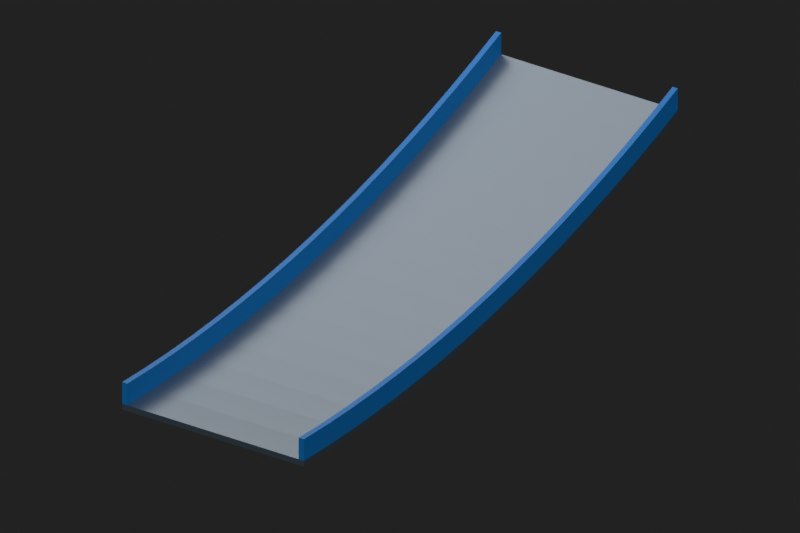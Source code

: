 # Source: ramp.blend  (saved by Blender 5.2.44; exported with 4.5.12 LTS)
import bpy
from mathutils import Matrix  # noqa: F401  (used for matrix-valued properties, if any)

bpy.ops.wm.read_factory_settings(use_empty=True)
scene = bpy.context.scene
scene.name = 'Scene'

# ---- materials (node trees are filled in below, after node groups)
mat_brushed_metal = bpy.data.materials.new('Brushed_Metal')
mat_brushed_metal.diffuse_color = (0.28, 0.32, 0.36, 1.0)
mat_team_primary = bpy.data.materials.new('Team_Primary')
mat_team_primary.diffuse_color = (0.045, 0.19, 0.48, 1.0)

# ---- material node trees
mat_brushed_metal.use_nodes = True; mat_brushed_metal.node_tree.nodes.clear()
_N = mat_brushed_metal.node_tree.nodes; _L = mat_brushed_metal.node_tree.links
n0 = _N.new('ShaderNodeBsdfPrincipled'); n0.name = 'Principled BSDF'; n0.location = (-200, 100)
n0.inputs[0].default_value = (0.28, 0.32, 0.36, 1.0)
n0.inputs[1].default_value = 0.7
n0.inputs[2].default_value = 0.32
n0.inputs[10].default_value = 0.005
n1 = _N.new('ShaderNodeOutputMaterial'); n1.name = 'Material Output'; n1.location = (200, 100)
_L.new(n0.outputs[0], n1.inputs[0])
n1.is_active_output = True
mat_team_primary.use_nodes = True; mat_team_primary.node_tree.nodes.clear()
_N = mat_team_primary.node_tree.nodes; _L = mat_team_primary.node_tree.links
n0 = _N.new('ShaderNodeBsdfPrincipled'); n0.name = 'Principled BSDF'; n0.location = (-200, 100)
n0.inputs[0].default_value = (0.045, 0.19, 0.48, 1.0)
n0.inputs[1].default_value = 0.15
n0.inputs[2].default_value = 0.35
n0.inputs[10].default_value = 0.005
n1 = _N.new('ShaderNodeOutputMaterial'); n1.name = 'Material Output'; n1.location = (200, 100)
_L.new(n0.outputs[0], n1.inputs[0])
n1.is_active_output = True

# ---- world
world_world_studio_001 = bpy.data.worlds.new('World_Studio.001'); scene.world = world_world_studio_001
world_world_studio_001.use_nodes = True; world_world_studio_001.node_tree.nodes.clear()
_N = world_world_studio_001.node_tree.nodes; _L = world_world_studio_001.node_tree.links
n0 = _N.new('ShaderNodeBackground'); n0.name = 'Background'; n0.location = (-200, 100)
n0.inputs[0].default_value = (0.05, 0.05, 0.05, 1.0)
n1 = _N.new('ShaderNodeOutputWorld'); n1.name = 'World Output'; n1.location = (200, 100)
_L.new(n0.outputs[0], n1.inputs[0])
n1.is_active_output = True
world_world_studio_001.color = (0.15, 0.15, 0.15)

# ---- cameras
cam_cam_main_001 = bpy.data.cameras.new('CAM_main.001')
cam_cam_main_001.type = 'ORTHO'
cam_cam_main_001.ortho_scale = 2.5

# ---- lights
light_lgt_key_001 = bpy.data.lights.new('LGT_key.001', 'SUN')
light_lgt_key_001.energy = 2.5
light_lgt_fill_001 = bpy.data.lights.new('LGT_fill.001', 'POINT')
light_lgt_fill_001.energy = 180.0
light_lgt_fill_001.shadow_soft_size = 2.0

# ---- meshes
me_ramp_deck_001 = bpy.data.meshes.new('Ramp_deck.001')
me_ramp_deck_001.from_pydata([(-0.35, -1.0, 0.02), (0.35, -1.0, 0.02), (-0.35, -1.0, 0.0), (0.35, -1.0, 0.0), (-0.35, -0.875, 0.02168), (0.35, -0.875, 0.02168), (-0.35, -0.875, 0.00168), (0.35, -0.875, 0.00168), (-0.35, -0.75, 0.02672), (0.35, -0.75, 0.02672), (-0.35, -0.75, 0.006719), (0.35, -0.75, 0.006719), (-0.35, -0.625, 0.03512), (0.35, -0.625, 0.03512), (-0.35, -0.625, 0.01512), (0.35, -0.625, 0.01512), (-0.35, -0.5, 0.04688), (0.35, -0.5, 0.04688), (-0.35, -0.5, 0.02688), (0.35, -0.5, 0.02688), (-0.35, -0.375, 0.06199), (0.35, -0.375, 0.06199), (-0.35, -0.375, 0.04199), (0.35, -0.375, 0.04199), (-0.35, -0.25, 0.08047), (0.35, -0.25, 0.08047), (-0.35, -0.25, 0.06047), (0.35, -0.25, 0.06047), (-0.35, -0.125, 0.1023), (0.35, -0.125, 0.1023), (-0.35, -0.125, 0.0823), (0.35, -0.125, 0.0823), (-0.35, 0.0, 0.1275), (0.35, 0.0, 0.1275), (-0.35, 0.0, 0.1075), (0.35, 0.0, 0.1075), (-0.35, 0.125, 0.1561), (0.35, 0.125, 0.1561), (-0.35, 0.125, 0.1361), (0.35, 0.125, 0.1361), (-0.35, 0.25, 0.188), (0.35, 0.25, 0.188), (-0.35, 0.25, 0.168), (0.35, 0.25, 0.168), (-0.35, 0.375, 0.2232), (0.35, 0.375, 0.2232), (-0.35, 0.375, 0.2032), (0.35, 0.375, 0.2032), (-0.35, 0.5, 0.2619), (0.35, 0.5, 0.2619), (-0.35, 0.5, 0.2419), (0.35, 0.5, 0.2419), (-0.35, 0.625, 0.3039), (0.35, 0.625, 0.3039), (-0.35, 0.625, 0.2839), (0.35, 0.625, 0.2839), (-0.35, 0.75, 0.3492), (0.35, 0.75, 0.3492), (-0.35, 0.75, 0.3292), (0.35, 0.75, 0.3292), (-0.35, 0.875, 0.3979), (0.35, 0.875, 0.3979), (-0.35, 0.875, 0.3779), (0.35, 0.875, 0.3779), (-0.35, 1.0, 0.45), (0.35, 1.0, 0.45), (-0.35, 1.0, 0.43), (0.35, 1.0, 0.43)], [], [(0, 1, 5, 4), (2, 6, 7, 3), (0, 4, 6, 2), (1, 3, 7, 5), (4, 5, 9, 8), (6, 10, 11, 7), (4, 8, 10, 6), (5, 7, 11, 9), (8, 9, 13, 12), (10, 14, 15, 11), (8, 12, 14, 10), (9, 11, 15, 13), (12, 13, 17, 16), (14, 18, 19, 15), (12, 16, 18, 14), (13, 15, 19, 17), (16, 17, 21, 20), (18, 22, 23, 19), (16, 20, 22, 18), (17, 19, 23, 21), (20, 21, 25, 24), (22, 26, 27, 23), (20, 24, 26, 22), (21, 23, 27, 25), (24, 25, 29, 28), (26, 30, 31, 27), (24, 28, 30, 26), (25, 27, 31, 29), (28, 29, 33, 32), (30, 34, 35, 31), (28, 32, 34, 30), (29, 31, 35, 33), (32, 33, 37, 36), (34, 38, 39, 35), (32, 36, 38, 34), (33, 35, 39, 37), (36, 37, 41, 40), (38, 42, 43, 39), (36, 40, 42, 38), (37, 39, 43, 41), (40, 41, 45, 44), (42, 46, 47, 43), (40, 44, 46, 42), (41, 43, 47, 45), (44, 45, 49, 48), (46, 50, 51, 47), (44, 48, 50, 46), (45, 47, 51, 49), (48, 49, 53, 52), (50, 54, 55, 51), (48, 52, 54, 50), (49, 51, 55, 53), (52, 53, 57, 56), (54, 58, 59, 55), (52, 56, 58, 54), (53, 55, 59, 57), (56, 57, 61, 60), (58, 62, 63, 59), (56, 60, 62, 58), (57, 59, 63, 61), (60, 61, 65, 64), (62, 66, 67, 63), (60, 64, 66, 62), (61, 63, 67, 65), (0, 2, 3, 1), (64, 65, 67, 66)])
_uv = me_ramp_deck_001.uv_layers.new(name='UVMap')
_uv.uv.foreach_set('vector', [0.3426, 0.9944, 0.003527, 0.9944, 0.003527, 0.935, 0.3426, 0.935, 0.3497, 0.9944, 0.3497, 0.935, 0.6887, 0.935, 0.6887, 0.9944, 0.6958, 0.9944, 0.7077, 0.9351, 0.7172, 0.9371, 0.7052, 0.9965, 0.8236, 0.9944, 0.8141, 0.9965, 0.8022, 0.9371, 0.8117, 0.9351, 0.3426, 0.935, 0.003527, 0.935, 0.003527, 0.8753, 0.3426, 0.8753, 0.3497, 0.935, 0.3497, 0.8753, 0.6887, 0.8753, 0.6887, 0.935, 0.7077, 0.9351, 0.718, 0.8754, 0.7275, 0.8774, 0.7172, 0.9371, 0.8117, 0.9351, 0.8022, 0.9371, 0.7918, 0.8774, 0.8013, 0.8754, 0.3426, 0.8753, 0.003527, 0.8753, 0.003527, 0.8152, 0.3426, 0.8152, 0.3497, 0.8753, 0.3497, 0.8152, 0.6887, 0.8152, 0.6887, 0.8753, 0.718, 0.8754, 0.7268, 0.8153, 0.7363, 0.8173, 0.7275, 0.8774, 0.8013, 0.8754, 0.7918, 0.8774, 0.7831, 0.8173, 0.7926, 0.8153, 0.3426, 0.8152, 0.003527, 0.8152, 0.003527, 0.7548, 0.3426, 0.7548, 0.3497, 0.8152, 0.3497, 0.7548, 0.6887, 0.7548, 0.6887, 0.8152, 0.7268, 0.8153, 0.734, 0.7549, 0.7434, 0.757, 0.7363, 0.8173, 0.7926, 0.8153, 0.7831, 0.8173, 0.7759, 0.757, 0.7854, 0.7549, 0.3426, 0.7548, 0.003527, 0.7548, 0.003527, 0.6941, 0.3426, 0.6941, 0.3497, 0.7548, 0.3497, 0.6941, 0.6887, 0.6941, 0.6887, 0.7548, 0.734, 0.7549, 0.7395, 0.6942, 0.749, 0.6962, 0.7434, 0.757, 0.7854, 0.7549, 0.7759, 0.757, 0.7704, 0.6962, 0.7798, 0.6942, 0.3426, 0.6941, 0.003527, 0.6941, 0.003527, 0.633, 0.3426, 0.633, 0.3497, 0.6941, 0.3497, 0.633, 0.6887, 0.633, 0.6887, 0.6941, 0.7395, 0.6942, 0.7435, 0.6331, 0.753, 0.6351, 0.749, 0.6962, 0.7798, 0.6942, 0.7704, 0.6962, 0.7664, 0.6351, 0.7759, 0.6331, 0.3426, 0.633, 0.003527, 0.633, 0.003527, 0.5715, 0.3426, 0.5715, 0.3497, 0.633, 0.3497, 0.5715, 0.6887, 0.5715, 0.6887, 0.633, 0.7435, 0.6331, 0.7459, 0.5717, 0.7554, 0.5737, 0.753, 0.6351, 0.7759, 0.6331, 0.7664, 0.6351, 0.764, 0.5737, 0.7735, 0.5717, 0.3426, 0.5715, 0.003527, 0.5715, 0.003527, 0.5098, 0.3426, 0.5098, 0.3497, 0.5715, 0.3497, 0.5098, 0.6887, 0.5098, 0.6887, 0.5715, 0.7459, 0.5717, 0.7467, 0.5099, 0.7562, 0.512, 0.7554, 0.5737, 0.7735, 0.5717, 0.764, 0.5737, 0.7632, 0.512, 0.7727, 0.5099, 0.3426, 0.5098, 0.003527, 0.5098, 0.003527, 0.4477, 0.3426, 0.4477, 0.3497, 0.5098, 0.3497, 0.4477, 0.6887, 0.4477, 0.6887, 0.5098, 0.7467, 0.5099, 0.7459, 0.4478, 0.7554, 0.4499, 0.7562, 0.512, 0.7727, 0.5099, 0.7632, 0.512, 0.764, 0.4499, 0.7735, 0.4478, 0.3426, 0.4477, 0.003527, 0.4477, 0.003527, 0.3852, 0.3426, 0.3852, 0.3497, 0.4477, 0.3497, 0.3852, 0.6887, 0.3852, 0.6887, 0.4477, 0.7459, 0.4478, 0.7435, 0.3854, 0.753, 0.3874, 0.7554, 0.4499, 0.7735, 0.4478, 0.764, 0.4499, 0.7664, 0.3874, 0.7759, 0.3854, 0.3426, 0.3852, 0.003527, 0.3852, 0.003527, 0.3225, 0.3426, 0.3225, 0.3497, 0.3852, 0.3497, 0.3225, 0.6887, 0.3225, 0.6887, 0.3852, 0.7435, 0.3854, 0.7395, 0.3226, 0.749, 0.3246, 0.753, 0.3874, 0.7759, 0.3854, 0.7664, 0.3874, 0.7704, 0.3246, 0.7798, 0.3226, 0.3426, 0.3225, 0.003527, 0.3225, 0.003527, 0.2594, 0.3426, 0.2594, 0.3497, 0.3225, 0.3497, 0.2594, 0.6887, 0.2594, 0.6887, 0.3225, 0.7395, 0.3226, 0.734, 0.2595, 0.7434, 0.2615, 0.749, 0.3246, 0.7798, 0.3226, 0.7704, 0.3246, 0.7759, 0.2615, 0.7854, 0.2595, 0.3426, 0.2594, 0.003527, 0.2594, 0.003527, 0.1959, 0.3426, 0.1959, 0.3497, 0.2594, 0.3497, 0.1959, 0.6887, 0.1959, 0.6887, 0.2594, 0.734, 0.2595, 0.7268, 0.196, 0.7363, 0.198, 0.7434, 0.2615, 0.7854, 0.2595, 0.7759, 0.2615, 0.7831, 0.198, 0.7926, 0.196, 0.3426, 0.1959, 0.003527, 0.1959, 0.003527, 0.1321, 0.3426, 0.1321, 0.3497, 0.1959, 0.3497, 0.1321, 0.6887, 0.1321, 0.6887, 0.1959, 0.7268, 0.196, 0.718, 0.1322, 0.7275, 0.1342, 0.7363, 0.198, 0.7926, 0.196, 0.7831, 0.198, 0.7918, 0.1342, 0.8013, 0.1322, 0.3426, 0.1321, 0.003527, 0.1321, 0.003527, 0.06799, 0.3426, 0.06799, 0.3497, 0.1321, 0.3497, 0.06799, 0.6887, 0.06799, 0.6887, 0.1321, 0.718, 0.1322, 0.7077, 0.06802, 0.7172, 0.07006, 0.7275, 0.1342, 0.8013, 0.1322, 0.7918, 0.1342, 0.8022, 0.07006, 0.8117, 0.06802, 0.3426, 0.06799, 0.003527, 0.06799, 0.003527, 0.003527, 0.3426, 0.003527, 0.3497, 0.06799, 0.3497, 0.003527, 0.6887, 0.003527, 0.6887, 0.06799, 0.7077, 0.06802, 0.6958, 0.003527, 0.7052, 0.005564, 0.7172, 0.07006, 0.8117, 0.06802, 0.8022, 0.07006, 0.8141, 0.005564, 0.8236, 0.003527, 0.8306, 0.003527, 0.8403, 0.003527, 0.8403, 0.3426, 0.8306, 0.3426, 0.8306, 0.6887, 0.8306, 0.3497, 0.8403, 0.3497, 0.8403, 0.6887])
me_ramp_deck_001.materials.append(mat_brushed_metal)
me_ramp_deck_001.update()
me_side_lip_002 = bpy.data.meshes.new('Side_lip.002')
me_side_lip_002.from_pydata([(-0.33, -1.0, 0.02), (-0.35, -1.0, 0.02), (-0.33, -1.0, 0.095), (-0.35, -1.0, 0.095), (-0.33, -0.875, 0.02168), (-0.35, -0.875, 0.02168), (-0.33, -0.875, 0.09668), (-0.35, -0.875, 0.09668), (-0.33, -0.75, 0.02672), (-0.35, -0.75, 0.02672), (-0.33, -0.75, 0.1017), (-0.35, -0.75, 0.1017), (-0.33, -0.625, 0.03512), (-0.35, -0.625, 0.03512), (-0.33, -0.625, 0.1101), (-0.35, -0.625, 0.1101), (-0.33, -0.5, 0.04688), (-0.35, -0.5, 0.04688), (-0.33, -0.5, 0.1219), (-0.35, -0.5, 0.1219), (-0.33, -0.375, 0.06199), (-0.35, -0.375, 0.06199), (-0.33, -0.375, 0.137), (-0.35, -0.375, 0.137), (-0.33, -0.25, 0.08047), (-0.35, -0.25, 0.08047), (-0.33, -0.25, 0.1555), (-0.35, -0.25, 0.1555), (-0.33, -0.125, 0.1023), (-0.35, -0.125, 0.1023), (-0.33, -0.125, 0.1773), (-0.35, -0.125, 0.1773), (-0.33, 0.0, 0.1275), (-0.35, 0.0, 0.1275), (-0.33, 0.0, 0.2025), (-0.35, 0.0, 0.2025), (-0.33, 0.125, 0.1561), (-0.35, 0.125, 0.1561), (-0.33, 0.125, 0.2311), (-0.35, 0.125, 0.2311), (-0.33, 0.25, 0.188), (-0.35, 0.25, 0.188), (-0.33, 0.25, 0.263), (-0.35, 0.25, 0.263), (-0.33, 0.375, 0.2232), (-0.35, 0.375, 0.2232), (-0.33, 0.375, 0.2982), (-0.35, 0.375, 0.2982), (-0.33, 0.5, 0.2619), (-0.35, 0.5, 0.2619), (-0.33, 0.5, 0.3369), (-0.35, 0.5, 0.3369), (-0.33, 0.625, 0.3039), (-0.35, 0.625, 0.3039), (-0.33, 0.625, 0.3789), (-0.35, 0.625, 0.3789), (-0.33, 0.75, 0.3492), (-0.35, 0.75, 0.3492), (-0.33, 0.75, 0.4242), (-0.35, 0.75, 0.4242), (-0.33, 0.875, 0.3979), (-0.35, 0.875, 0.3979), (-0.33, 0.875, 0.4729), (-0.35, 0.875, 0.4729), (-0.33, 1.0, 0.45), (-0.35, 1.0, 0.45), (-0.33, 1.0, 0.525), (-0.35, 1.0, 0.525), (0.33, -1.0, 0.02), (0.35, -1.0, 0.02), (0.33, -1.0, 0.095), (0.35, -1.0, 0.095), (0.33, -0.875, 0.02168), (0.35, -0.875, 0.02168), (0.33, -0.875, 0.09668), (0.35, -0.875, 0.09668), (0.33, -0.75, 0.02672), (0.35, -0.75, 0.02672), (0.33, -0.75, 0.1017), (0.35, -0.75, 0.1017), (0.33, -0.625, 0.03512), (0.35, -0.625, 0.03512), (0.33, -0.625, 0.1101), (0.35, -0.625, 0.1101), (0.33, -0.5, 0.04688), (0.35, -0.5, 0.04688), (0.33, -0.5, 0.1219), (0.35, -0.5, 0.1219), (0.33, -0.375, 0.06199), (0.35, -0.375, 0.06199), (0.33, -0.375, 0.137), (0.35, -0.375, 0.137), (0.33, -0.25, 0.08047), (0.35, -0.25, 0.08047), (0.33, -0.25, 0.1555), (0.35, -0.25, 0.1555), (0.33, -0.125, 0.1023), (0.35, -0.125, 0.1023), (0.33, -0.125, 0.1773), (0.35, -0.125, 0.1773), (0.33, 0.0, 0.1275), (0.35, 0.0, 0.1275), (0.33, 0.0, 0.2025), (0.35, 0.0, 0.2025), (0.33, 0.125, 0.1561), (0.35, 0.125, 0.1561), (0.33, 0.125, 0.2311), (0.35, 0.125, 0.2311), (0.33, 0.25, 0.188), (0.35, 0.25, 0.188), (0.33, 0.25, 0.263), (0.35, 0.25, 0.263), (0.33, 0.375, 0.2232), (0.35, 0.375, 0.2232), (0.33, 0.375, 0.2982), (0.35, 0.375, 0.2982), (0.33, 0.5, 0.2619), (0.35, 0.5, 0.2619), (0.33, 0.5, 0.3369), (0.35, 0.5, 0.3369), (0.33, 0.625, 0.3039), (0.35, 0.625, 0.3039), (0.33, 0.625, 0.3789), (0.35, 0.625, 0.3789), (0.33, 0.75, 0.3492), (0.35, 0.75, 0.3492), (0.33, 0.75, 0.4242), (0.35, 0.75, 0.4242), (0.33, 0.875, 0.3979), (0.35, 0.875, 0.3979), (0.33, 0.875, 0.4729), (0.35, 0.875, 0.4729), (0.33, 1.0, 0.45), (0.35, 1.0, 0.45), (0.33, 1.0, 0.525), (0.35, 1.0, 0.525)], [], [(0, 4, 5, 1), (2, 3, 7, 6), (0, 2, 6, 4), (1, 5, 7, 3), (4, 8, 9, 5), (6, 7, 11, 10), (4, 6, 10, 8), (5, 9, 11, 7), (8, 12, 13, 9), (10, 11, 15, 14), (8, 10, 14, 12), (9, 13, 15, 11), (12, 16, 17, 13), (14, 15, 19, 18), (12, 14, 18, 16), (13, 17, 19, 15), (16, 20, 21, 17), (18, 19, 23, 22), (16, 18, 22, 20), (17, 21, 23, 19), (20, 24, 25, 21), (22, 23, 27, 26), (20, 22, 26, 24), (21, 25, 27, 23), (24, 28, 29, 25), (26, 27, 31, 30), (24, 26, 30, 28), (25, 29, 31, 27), (28, 32, 33, 29), (30, 31, 35, 34), (28, 30, 34, 32), (29, 33, 35, 31), (32, 36, 37, 33), (34, 35, 39, 38), (32, 34, 38, 36), (33, 37, 39, 35), (36, 40, 41, 37), (38, 39, 43, 42), (36, 38, 42, 40), (37, 41, 43, 39), (40, 44, 45, 41), (42, 43, 47, 46), (40, 42, 46, 44), (41, 45, 47, 43), (44, 48, 49, 45), (46, 47, 51, 50), (44, 46, 50, 48), (45, 49, 51, 47), (48, 52, 53, 49), (50, 51, 55, 54), (48, 50, 54, 52), (49, 53, 55, 51), (52, 56, 57, 53), (54, 55, 59, 58), (52, 54, 58, 56), (53, 57, 59, 55), (56, 60, 61, 57), (58, 59, 63, 62), (56, 58, 62, 60), (57, 61, 63, 59), (60, 64, 65, 61), (62, 63, 67, 66), (60, 62, 66, 64), (61, 65, 67, 63), (0, 1, 3, 2), (64, 66, 67, 65), (68, 72, 73, 69), (70, 71, 75, 74), (68, 70, 74, 72), (69, 73, 75, 71), (72, 76, 77, 73), (74, 75, 79, 78), (72, 74, 78, 76), (73, 77, 79, 75), (76, 80, 81, 77), (78, 79, 83, 82), (76, 78, 82, 80), (77, 81, 83, 79), (80, 84, 85, 81), (82, 83, 87, 86), (80, 82, 86, 84), (81, 85, 87, 83), (84, 88, 89, 85), (86, 87, 91, 90), (84, 86, 90, 88), (85, 89, 91, 87), (88, 92, 93, 89), (90, 91, 95, 94), (88, 90, 94, 92), (89, 93, 95, 91), (92, 96, 97, 93), (94, 95, 99, 98), (92, 94, 98, 96), (93, 97, 99, 95), (96, 100, 101, 97), (98, 99, 103, 102), (96, 98, 102, 100), (97, 101, 103, 99), (100, 104, 105, 101), (102, 103, 107, 106), (100, 102, 106, 104), (101, 105, 107, 103), (104, 108, 109, 105), (106, 107, 111, 110), (104, 106, 110, 108), (105, 109, 111, 107), (108, 112, 113, 109), (110, 111, 115, 114), (108, 110, 114, 112), (109, 113, 115, 111), (112, 116, 117, 113), (114, 115, 119, 118), (112, 114, 118, 116), (113, 117, 119, 115), (116, 120, 121, 117), (118, 119, 123, 122), (116, 118, 122, 120), (117, 121, 123, 119), (120, 124, 125, 121), (122, 123, 127, 126), (120, 122, 126, 124), (121, 125, 127, 123), (124, 128, 129, 125), (126, 127, 131, 130), (124, 126, 130, 128), (125, 129, 131, 127), (128, 132, 133, 129), (130, 131, 135, 134), (128, 130, 134, 132), (129, 133, 135, 131), (68, 69, 71, 70), (132, 134, 135, 133)])
_uv = me_side_lip_002.uv_layers.new(name='UVMap')
_uv.uv.foreach_set('vector', [0.1937, 0.9907, 0.1937, 0.9314, 0.2033, 0.9314, 0.2033, 0.9907, 0.1904, 0.9907, 0.1807, 0.9907, 0.1807, 0.9314, 0.1904, 0.9314, 0.03709, 0.9984, 0.001639, 0.9907, 0.01355, 0.9315, 0.049, 0.9391, 0.142, 0.9984, 0.1301, 0.9391, 0.1655, 0.9315, 0.1775, 0.9907, 0.1937, 0.9314, 0.1937, 0.8718, 0.2033, 0.8718, 0.2033, 0.9314, 0.1904, 0.9314, 0.1807, 0.9314, 0.1807, 0.8718, 0.1904, 0.8718, 0.049, 0.9391, 0.01355, 0.9315, 0.02387, 0.8719, 0.05932, 0.8795, 0.1301, 0.9391, 0.1198, 0.8795, 0.1552, 0.8719, 0.1655, 0.9315, 0.1937, 0.8718, 0.1937, 0.8118, 0.2033, 0.8118, 0.2033, 0.8718, 0.1904, 0.8718, 0.1807, 0.8718, 0.1807, 0.8118, 0.1904, 0.8118, 0.05932, 0.8795, 0.02387, 0.8719, 0.0326, 0.8119, 0.06806, 0.8196, 0.1198, 0.8795, 0.111, 0.8196, 0.1465, 0.8119, 0.1552, 0.8719, 0.1937, 0.8118, 0.1937, 0.7515, 0.2033, 0.7515, 0.2033, 0.8118, 0.1904, 0.8118, 0.1807, 0.8118, 0.1807, 0.7515, 0.1904, 0.7515, 0.06806, 0.8196, 0.0326, 0.8119, 0.03975, 0.7517, 0.0752, 0.7593, 0.111, 0.8196, 0.1039, 0.7593, 0.1393, 0.7517, 0.1465, 0.8119, 0.1937, 0.7515, 0.1937, 0.6909, 0.2033, 0.6909, 0.2033, 0.7515, 0.1904, 0.7515, 0.1807, 0.7515, 0.1807, 0.6909, 0.1904, 0.6909, 0.0752, 0.7593, 0.03975, 0.7517, 0.04531, 0.691, 0.08076, 0.6987, 0.1039, 0.7593, 0.09833, 0.6987, 0.1338, 0.691, 0.1393, 0.7517, 0.1937, 0.6909, 0.1937, 0.6299, 0.2033, 0.6299, 0.2033, 0.6909, 0.1904, 0.6909, 0.1807, 0.6909, 0.1807, 0.6299, 0.1904, 0.6299, 0.08076, 0.6987, 0.04531, 0.691, 0.04928, 0.6301, 0.08473, 0.6377, 0.09833, 0.6987, 0.09436, 0.6377, 0.1298, 0.6301, 0.1338, 0.691, 0.1937, 0.6299, 0.1937, 0.5686, 0.2033, 0.5686, 0.2033, 0.6299, 0.1904, 0.6299, 0.1807, 0.6299, 0.1807, 0.5686, 0.1904, 0.5686, 0.08473, 0.6377, 0.04928, 0.6301, 0.05166, 0.5688, 0.08711, 0.5764, 0.09436, 0.6377, 0.09198, 0.5764, 0.1274, 0.5688, 0.1298, 0.6301, 0.1937, 0.5686, 0.1937, 0.507, 0.2033, 0.507, 0.2033, 0.5686, 0.1904, 0.5686, 0.1807, 0.5686, 0.1807, 0.507, 0.1904, 0.507, 0.08711, 0.5764, 0.05166, 0.5688, 0.05245, 0.5071, 0.08791, 0.5147, 0.09198, 0.5764, 0.09118, 0.5147, 0.1266, 0.5071, 0.1274, 0.5688, 0.1937, 0.507, 0.1937, 0.445, 0.2033, 0.445, 0.2033, 0.507, 0.1904, 0.507, 0.1807, 0.507, 0.1807, 0.445, 0.1904, 0.445, 0.08791, 0.5147, 0.05245, 0.5071, 0.05166, 0.4451, 0.08711, 0.4527, 0.09118, 0.5147, 0.09198, 0.4527, 0.1274, 0.4451, 0.1266, 0.5071, 0.1937, 0.445, 0.1937, 0.3827, 0.2033, 0.3827, 0.2033, 0.445, 0.1904, 0.445, 0.1807, 0.445, 0.1807, 0.3827, 0.1904, 0.3827, 0.08711, 0.4527, 0.05166, 0.4451, 0.04928, 0.3828, 0.08473, 0.3904, 0.09198, 0.4527, 0.09436, 0.3904, 0.1298, 0.3828, 0.1274, 0.4451, 0.1937, 0.3827, 0.1937, 0.32, 0.2033, 0.32, 0.2033, 0.3827, 0.1904, 0.3827, 0.1807, 0.3827, 0.1807, 0.32, 0.1904, 0.32, 0.08473, 0.3904, 0.04928, 0.3828, 0.04531, 0.3201, 0.08076, 0.3277, 0.09436, 0.3904, 0.09833, 0.3277, 0.1338, 0.3201, 0.1298, 0.3828, 0.1937, 0.32, 0.1937, 0.257, 0.2033, 0.257, 0.2033, 0.32, 0.1904, 0.32, 0.1807, 0.32, 0.1807, 0.257, 0.1904, 0.257, 0.08076, 0.3277, 0.04531, 0.3201, 0.03975, 0.2571, 0.0752, 0.2647, 0.09833, 0.3277, 0.1039, 0.2647, 0.1393, 0.2571, 0.1338, 0.3201, 0.1937, 0.257, 0.1937, 0.1937, 0.2033, 0.1937, 0.2033, 0.257, 0.1904, 0.257, 0.1807, 0.257, 0.1807, 0.1937, 0.1904, 0.1937, 0.0752, 0.2647, 0.03975, 0.2571, 0.0326, 0.1938, 0.06806, 0.2014, 0.1039, 0.2647, 0.111, 0.2014, 0.1465, 0.1938, 0.1393, 0.2571, 0.1937, 0.1937, 0.1937, 0.13, 0.2033, 0.13, 0.2033, 0.1937, 0.1904, 0.1937, 0.1807, 0.1937, 0.1807, 0.13, 0.1904, 0.13, 0.06806, 0.2014, 0.0326, 0.1938, 0.02387, 0.1301, 0.05932, 0.1377, 0.111, 0.2014, 0.1198, 0.1377, 0.1552, 0.1301, 0.1465, 0.1938, 0.1937, 0.13, 0.1937, 0.06598, 0.2033, 0.06598, 0.2033, 0.13, 0.1904, 0.13, 0.1807, 0.13, 0.1807, 0.06598, 0.1904, 0.06598, 0.05932, 0.1377, 0.02387, 0.1301, 0.01355, 0.06602, 0.049, 0.07364, 0.1198, 0.1377, 0.1301, 0.07364, 0.1655, 0.06602, 0.1552, 0.1301, 0.1937, 0.06598, 0.1937, 0.001639, 0.2033, 0.001639, 0.2033, 0.06598, 0.1904, 0.06598, 0.1807, 0.06598, 0.1807, 0.001639, 0.1904, 0.001639, 0.049, 0.07364, 0.01355, 0.06602, 0.001639, 0.001639, 0.03709, 0.009261, 0.1301, 0.07364, 0.142, 0.009261, 0.1775, 0.001639, 0.1655, 0.06602, 0.2163, 0.0379, 0.2066, 0.0379, 0.2066, 0.001639, 0.2163, 0.001639, 0.2066, 0.07744, 0.2066, 0.04118, 0.2163, 0.04118, 0.2163, 0.07744, 0.1937, 0.9907, 0.1937, 0.9314, 0.2033, 0.9314, 0.2033, 0.9907, 0.1904, 0.9907, 0.1807, 0.9907, 0.1807, 0.9314, 0.1904, 0.9314, 0.03709, 0.9984, 0.001639, 0.9907, 0.01355, 0.9315, 0.049, 0.9391, 0.142, 0.9984, 0.1301, 0.9391, 0.1655, 0.9315, 0.1775, 0.9907, 0.1937, 0.9314, 0.1937, 0.8718, 0.2033, 0.8718, 0.2033, 0.9314, 0.1904, 0.9314, 0.1807, 0.9314, 0.1807, 0.8718, 0.1904, 0.8718, 0.049, 0.9391, 0.01355, 0.9315, 0.02387, 0.8719, 0.05932, 0.8795, 0.1301, 0.9391, 0.1198, 0.8795, 0.1552, 0.8719, 0.1655, 0.9315, 0.1937, 0.8718, 0.1937, 0.8118, 0.2033, 0.8118, 0.2033, 0.8718, 0.1904, 0.8718, 0.1807, 0.8718, 0.1807, 0.8118, 0.1904, 0.8118, 0.05932, 0.8795, 0.02387, 0.8719, 0.0326, 0.8119, 0.06806, 0.8196, 0.1198, 0.8795, 0.111, 0.8196, 0.1465, 0.8119, 0.1552, 0.8719, 0.1937, 0.8118, 0.1937, 0.7515, 0.2033, 0.7515, 0.2033, 0.8118, 0.1904, 0.8118, 0.1807, 0.8118, 0.1807, 0.7515, 0.1904, 0.7515, 0.06806, 0.8196, 0.0326, 0.8119, 0.03975, 0.7517, 0.0752, 0.7593, 0.111, 0.8196, 0.1039, 0.7593, 0.1393, 0.7517, 0.1465, 0.8119, 0.1937, 0.7515, 0.1937, 0.6909, 0.2033, 0.6909, 0.2033, 0.7515, 0.1904, 0.7515, 0.1807, 0.7515, 0.1807, 0.6909, 0.1904, 0.6909, 0.0752, 0.7593, 0.03975, 0.7517, 0.04531, 0.691, 0.08076, 0.6987, 0.1039, 0.7593, 0.09833, 0.6987, 0.1338, 0.691, 0.1393, 0.7517, 0.1937, 0.6909, 0.1937, 0.6299, 0.2033, 0.6299, 0.2033, 0.6909, 0.1904, 0.6909, 0.1807, 0.6909, 0.1807, 0.6299, 0.1904, 0.6299, 0.08076, 0.6987, 0.04531, 0.691, 0.04928, 0.6301, 0.08473, 0.6377, 0.09833, 0.6987, 0.09436, 0.6377, 0.1298, 0.6301, 0.1338, 0.691, 0.1937, 0.6299, 0.1937, 0.5686, 0.2033, 0.5686, 0.2033, 0.6299, 0.1904, 0.6299, 0.1807, 0.6299, 0.1807, 0.5686, 0.1904, 0.5686, 0.08473, 0.6377, 0.04928, 0.6301, 0.05166, 0.5688, 0.08711, 0.5764, 0.09436, 0.6377, 0.09198, 0.5764, 0.1274, 0.5688, 0.1298, 0.6301, 0.1937, 0.5686, 0.1937, 0.507, 0.2033, 0.507, 0.2033, 0.5686, 0.1904, 0.5686, 0.1807, 0.5686, 0.1807, 0.507, 0.1904, 0.507, 0.08711, 0.5764, 0.05166, 0.5688, 0.05245, 0.5071, 0.08791, 0.5147, 0.09198, 0.5764, 0.09118, 0.5147, 0.1266, 0.5071, 0.1274, 0.5688, 0.1937, 0.507, 0.1937, 0.445, 0.2033, 0.445, 0.2033, 0.507, 0.1904, 0.507, 0.1807, 0.507, 0.1807, 0.445, 0.1904, 0.445, 0.08791, 0.5147, 0.05245, 0.5071, 0.05166, 0.4451, 0.08711, 0.4527, 0.09118, 0.5147, 0.09198, 0.4527, 0.1274, 0.4451, 0.1266, 0.5071, 0.1937, 0.445, 0.1937, 0.3827, 0.2033, 0.3827, 0.2033, 0.445, 0.1904, 0.445, 0.1807, 0.445, 0.1807, 0.3827, 0.1904, 0.3827, 0.08711, 0.4527, 0.05166, 0.4451, 0.04928, 0.3828, 0.08473, 0.3904, 0.09198, 0.4527, 0.09436, 0.3904, 0.1298, 0.3828, 0.1274, 0.4451, 0.1937, 0.3827, 0.1937, 0.32, 0.2033, 0.32, 0.2033, 0.3827, 0.1904, 0.3827, 0.1807, 0.3827, 0.1807, 0.32, 0.1904, 0.32, 0.08473, 0.3904, 0.04928, 0.3828, 0.04531, 0.3201, 0.08076, 0.3277, 0.09436, 0.3904, 0.09833, 0.3277, 0.1338, 0.3201, 0.1298, 0.3828, 0.1937, 0.32, 0.1937, 0.257, 0.2033, 0.257, 0.2033, 0.32, 0.1904, 0.32, 0.1807, 0.32, 0.1807, 0.257, 0.1904, 0.257, 0.08076, 0.3277, 0.04531, 0.3201, 0.03975, 0.2571, 0.0752, 0.2647, 0.09833, 0.3277, 0.1039, 0.2647, 0.1393, 0.2571, 0.1338, 0.3201, 0.1937, 0.257, 0.1937, 0.1937, 0.2033, 0.1937, 0.2033, 0.257, 0.1904, 0.257, 0.1807, 0.257, 0.1807, 0.1937, 0.1904, 0.1937, 0.0752, 0.2647, 0.03975, 0.2571, 0.0326, 0.1938, 0.06806, 0.2014, 0.1039, 0.2647, 0.111, 0.2014, 0.1465, 0.1938, 0.1393, 0.2571, 0.1937, 0.1937, 0.1937, 0.13, 0.2033, 0.13, 0.2033, 0.1937, 0.1904, 0.1937, 0.1807, 0.1937, 0.1807, 0.13, 0.1904, 0.13, 0.06806, 0.2014, 0.0326, 0.1938, 0.02387, 0.1301, 0.05932, 0.1377, 0.111, 0.2014, 0.1198, 0.1377, 0.1552, 0.1301, 0.1465, 0.1938, 0.1937, 0.13, 0.1937, 0.06598, 0.2033, 0.06598, 0.2033, 0.13, 0.1904, 0.13, 0.1807, 0.13, 0.1807, 0.06598, 0.1904, 0.06598, 0.05932, 0.1377, 0.02387, 0.1301, 0.01355, 0.06602, 0.049, 0.07364, 0.1198, 0.1377, 0.1301, 0.07364, 0.1655, 0.06602, 0.1552, 0.1301, 0.1937, 0.06598, 0.1937, 0.001639, 0.2033, 0.001639, 0.2033, 0.06598, 0.1904, 0.06598, 0.1807, 0.06598, 0.1807, 0.001639, 0.1904, 0.001639, 0.049, 0.07364, 0.01355, 0.06602, 0.001639, 0.001639, 0.03709, 0.009261, 0.1301, 0.07364, 0.142, 0.009261, 0.1775, 0.001639, 0.1655, 0.06602, 0.2163, 0.0379, 0.2066, 0.0379, 0.2066, 0.001639, 0.2163, 0.001639, 0.2066, 0.07744, 0.2066, 0.04118, 0.2163, 0.04118, 0.2163, 0.07744])
me_side_lip_002.materials.append(mat_team_primary)
me_side_lip_002.update()

# ---- objects
ob_asset_ramp = bpy.data.objects.new('ASSET_ramp', None)
ob_ramp_deck = bpy.data.objects.new('Ramp_deck', me_ramp_deck_001)
ob_mesh_team_primary = bpy.data.objects.new('MESH_Team_Primary', me_side_lip_002)
ob_cam_main = bpy.data.objects.new('CAM_main', cam_cam_main_001)
ob_lgt_key = bpy.data.objects.new('LGT_key', light_lgt_key_001)
ob_lgt_fill = bpy.data.objects.new('LGT_fill', light_lgt_fill_001)

# ---- transforms, parenting, visibility, modifiers, constraints
ob_asset_ramp.location = (0.0, 0.0, 0.0)
ob_ramp_deck.parent = ob_asset_ramp
ob_ramp_deck.location = (0.0, 0.0, 0.0)
ob_mesh_team_primary.parent = ob_asset_ramp
ob_mesh_team_primary.location = (0.0, 0.0, 0.0)
ob_cam_main.location = (1.8, -2.5, 1.7)
ob_cam_main.rotation_euler = (1.118, 6.866e-08, 0.624)
ob_lgt_key.location = (3.0, -4.0, 5.0)
ob_lgt_key.rotation_euler = (0.8058, -1.784e-08, 0.6435)
ob_lgt_fill.location = (-2.0, 1.0, 3.0)
ob_lgt_fill.rotation_euler = (0.6739, -7.366e-08, -2.034)

# ---- collection membership
scene.collection.objects.link(ob_asset_ramp)
scene.collection.objects.link(ob_ramp_deck)
scene.collection.objects.link(ob_mesh_team_primary)
scene.collection.objects.link(ob_cam_main)
scene.collection.objects.link(ob_lgt_key)
scene.collection.objects.link(ob_lgt_fill)

# ---- scene / render settings (as saved in the file)
scene.camera = ob_cam_main
scene.frame_start = 1; scene.frame_end = 250; scene.frame_set(1)
scene.render.engine = 'BLENDER_EEVEE_NEXT'
scene.render.resolution_x = 768
scene.render.resolution_y = 512
scene.render.bake_bias = 0.0
scene.render.bake_samples = 0
scene.render.compositor_device = 'GPU'
scene.eevee.use_volume_custom_range = False
scene.eevee.fast_gi_thickness_near = 0.1
scene.eevee.fast_gi_thickness_far = 0.0
scene.eevee.ray_tracing_options.screen_trace_thickness = 0.1
scene.view_settings.view_transform = 'Khronos PBR Neutral'
bpy.context.view_layer.update()
